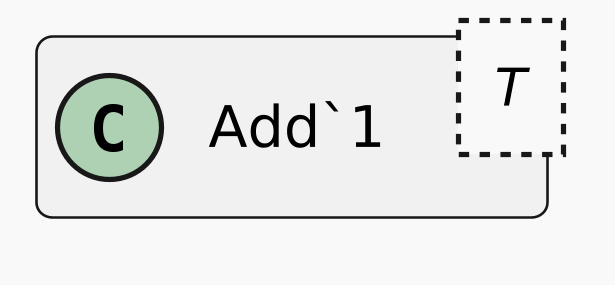

The diagram above was rendered by PlantUML. Its source (embedded in the PNG):
@startuml
skinparamlocked dpi 500
'
' Detailed per-file layout for horizontal subdiagram renders.
!theme mars
scale max 1024*768
left to right direction
skinparam linetype ortho
skinparam shadowing false
skinparam roundCorner 6
skinparam ranksep 80
skinparam nodesep 50
skinparam padding 6
skinparam WrapWidth 520
skinparam DefaultFontSize 12
skinparam ClassFontSize 13
skinparam ClassAttributeFontSize 11
skinparam ClassStereotypeFontSize 10
skinparam ArrowFontSize 10
skinparam classAttributeIconSize 0
hide empty members
class "Add`1"<T> {
}
@enduml